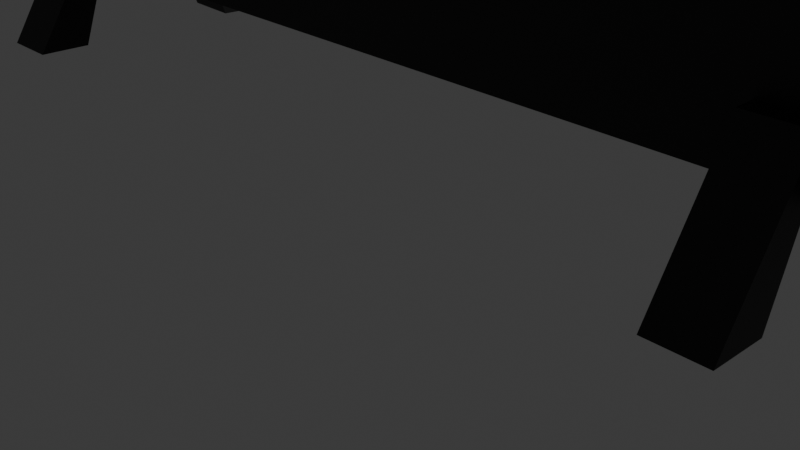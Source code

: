 # Source: TV.blend  (saved by Blender 4.3.34; exported with 4.5.12 LTS)
import bpy
from mathutils import Matrix  # noqa: F401  (used for matrix-valued properties, if any)

bpy.ops.wm.read_factory_settings(use_empty=True)
scene = bpy.context.scene
scene.name = 'Scene'

# ---- collections
col_collection = bpy.data.collections.new('Collection'); scene.collection.children.link(col_collection)

# ---- materials (node trees are filled in below, after node groups)
mat_material = bpy.data.materials.new('Material')
mat_material.alpha_threshold = 0.0
mat_material.use_transparent_shadow = False
mat_material.roughness = 0.5
mat_material.line_color = (0.0, 0.0, 0.0, 1.0)

# ---- material node trees
mat_material.use_nodes = True; mat_material.node_tree.nodes.clear()
_N = mat_material.node_tree.nodes; _L = mat_material.node_tree.links
n0 = _N.new('ShaderNodeOutputMaterial'); n0.name = 'Material Output'; n0.location = (300, 300)
n1 = _N.new('ShaderNodeBsdfPrincipled'); n1.name = 'Principled BSDF'; n1.location = (10, 300)
n1.inputs[0].default_value = (0.01261, 0.01261, 0.01261, 1.0)
n1.inputs[3].default_value = 1.45
_L.new(n1.outputs[0], n0.inputs[0])
n0.is_active_output = True

# ---- world
world_world = bpy.data.worlds.new('World'); scene.world = world_world
world_world.use_nodes = True; world_world.node_tree.nodes.clear()
_N = world_world.node_tree.nodes; _L = world_world.node_tree.links
n0 = _N.new('ShaderNodeOutputWorld'); n0.name = 'World Output'; n0.location = (300, 300)
n1 = _N.new('ShaderNodeBackground'); n1.name = 'Background'; n1.location = (10, 300)
n1.inputs[0].default_value = (0.05088, 0.05088, 0.05088, 1.0)
_L.new(n1.outputs[0], n0.inputs[0])
n0.is_active_output = True
world_world.color = (0.05088, 0.05088, 0.05088)
world_world.sun_shadow_jitter_overblur = 0.0

# ---- cameras
cam_camera = bpy.data.cameras.new('Camera')
cam_camera.clip_end = 100.0
cam_camera.ortho_scale = 7.314

# ---- lights
light_light = bpy.data.lights.new('Light', 'POINT')
light_light.energy = 1000.0
light_light.shadow_soft_size = 0.1

# ---- meshes
me_cube = bpy.data.meshes.new('Cube')
me_cube.from_pydata([(1.0, 1.0, 1.0), (1.0, 1.0, -1.0), (1.0, -1.0, 1.0), (1.0, -1.0, -1.0), (-1.0, 1.0, 1.0), (-1.0, 1.0, -1.0), (-1.0, -1.0, 1.0), (-1.0, -1.0, -1.0), (1.0, 1.0, -0.844), (-1.0, -1.0, -0.844), (1.0, -1.0, -0.844), (-1.0, 1.0, -0.844), (0.7464, 1.0, -1.0), (0.7464, -1.0, 1.0), (0.7464, -1.0, -1.0), (0.7464, 1.0, 1.0), (0.7464, 1.0, -0.844), (0.7464, -1.0, -0.844), (0.6501, 1.0, -1.0), (0.6501, -1.0, 1.0), (0.6501, -1.0, -0.844), (0.6501, -1.0, -1.0), (0.6501, 1.0, 1.0), (0.6501, 1.0, -0.844), (-0.8119, 1.0, -1.0), (-0.8119, -1.0, 1.0), (-0.8119, -1.0, -0.844), (-0.8119, -1.0, -1.0), (-0.8119, 1.0, 1.0), (-0.8119, 1.0, -0.844), (-0.7073, -1.0, -1.0), (-0.7073, 1.0, 1.0), (-0.7073, 1.0, -0.844), (-0.7073, 1.0, -1.0), (-0.7073, -1.0, 1.0), (-0.7073, -1.0, -0.844), (0.6501, 1.431, -0.844), (0.7464, 1.431, -0.844), (0.7464, 1.431, -1.0), (0.6501, 1.431, -1.0), (-0.7073, 1.431, -1.0), (-0.8119, 1.431, -1.0), (-0.8119, 1.431, -0.844), (-0.7073, 1.431, -0.844), (0.6501, -1.408, -1.0), (0.7464, -1.408, -1.0), (0.7464, -1.408, -0.844), (0.6501, -1.408, -0.844), (-0.7073, -1.408, -0.844), (-0.8119, -1.408, -0.844), (-0.8119, -1.408, -1.0), (-0.7073, -1.408, -1.0), (0.6501, -1.989, -1.217), (0.7464, -1.989, -1.217), (0.7464, -3.16, -1.215), (0.6501, -3.16, -1.215), (-0.7073, -3.16, -1.215), (-0.8119, -3.16, -1.215), (-0.8119, -1.989, -1.217), (-0.7073, -1.989, -1.217), (0.6498, 3.16, -1.224), (0.7461, 3.16, -1.228), (0.7462, 1.99, -1.223), (0.65, 1.989, -1.219), (-0.707, 1.979, -1.216), (-0.8116, 1.978, -1.212), (-0.8117, 3.149, -1.217), (-0.7071, 3.15, -1.222)], [], [(28, 4, 6, 25), (26, 25, 6, 9), (9, 6, 4, 11), (12, 1, 3, 14), (8, 0, 2, 10), (16, 15, 0, 8), (12, 16, 8, 1), (1, 8, 10, 3), (7, 9, 11, 5), (27, 26, 9, 7), (3, 10, 17, 14), (23, 16, 37, 36), (23, 22, 15, 16), (18, 12, 14, 21), (10, 2, 13, 17), (0, 15, 13, 2), (33, 18, 21, 30), (32, 31, 22, 23), (33, 32, 23, 18), (35, 26, 49, 48), (17, 13, 19, 20), (15, 22, 19, 13), (5, 11, 29, 24), (11, 4, 28, 29), (5, 24, 27, 7), (14, 17, 46, 45), (35, 34, 25, 26), (31, 28, 25, 34), (22, 31, 34, 19), (20, 19, 34, 35), (21, 20, 35, 30), (24, 29, 42, 41), (29, 28, 31, 32), (24, 33, 30, 27), (38, 39, 63, 62), (40, 41, 65, 64), (33, 24, 41, 40), (18, 23, 36, 39), (16, 12, 38, 37), (29, 32, 43, 42), (32, 33, 40, 43), (12, 18, 39, 38), (48, 49, 57, 56), (50, 51, 59, 58), (21, 14, 45, 44), (30, 35, 48, 51), (26, 27, 50, 49), (27, 30, 51, 50), (17, 20, 47, 46), (20, 21, 44, 47), (53, 54, 55, 52), (59, 56, 57, 58), (46, 47, 55, 54), (44, 45, 53, 52), (51, 48, 56, 59), (49, 50, 58, 57), (47, 44, 52, 55), (45, 46, 54, 53), (63, 60, 61, 62), (65, 66, 67, 64), (36, 37, 61, 60), (43, 40, 64, 67), (41, 42, 66, 65), (39, 36, 60, 63), (37, 38, 62, 61), (42, 43, 67, 66)])
_uv = me_cube.uv_layers.new(name='UVMap')
_uv.uv.foreach_set('vector', [0.8515, 0.5, 0.875, 0.5, 0.875, 0.75, 0.8515, 0.75, 0.3945, 0.9765, 0.625, 0.9765, 0.625, 1.0, 0.3945, 1.0, 0.3945, 0.0, 0.625, 0.0, 0.625, 0.25, 0.3945, 0.25, 0.3433, 0.5, 0.375, 0.5, 0.375, 0.75, 0.3433, 0.75, 0.3945, 0.5, 0.625, 0.5, 0.625, 0.75, 0.3945, 0.75, 0.3945, 0.4683, 0.625, 0.4683, 0.625, 0.5, 0.3945, 0.5, 0.375, 0.4683, 0.3945, 0.4683, 0.3945, 0.5, 0.375, 0.5, 0.375, 0.5, 0.3945, 0.5, 0.3945, 0.75, 0.375, 0.75, 0.375, 0.0, 0.3945, 0.0, 0.3945, 0.25, 0.375, 0.25, 0.375, 0.9765, 0.3945, 0.9765, 0.3945, 1.0, 0.375, 1.0, 0.375, 0.75, 0.3945, 0.75, 0.3945, 0.7817, 0.375, 0.7817, 0.3945, 0.4563, 0.3945, 0.4683, 0.3945, 0.4683, 0.3945, 0.4563, 0.3945, 0.4563, 0.625, 0.4563, 0.625, 0.4683, 0.3945, 0.4683, 0.3313, 0.5, 0.3433, 0.5, 0.3433, 0.75, 0.3313, 0.75, 0.3945, 0.75, 0.625, 0.75, 0.625, 0.7817, 0.3945, 0.7817, 0.625, 0.5, 0.6567, 0.5, 0.6567, 0.75, 0.625, 0.75, 0.1616, 0.5, 0.3313, 0.5, 0.3313, 0.75, 0.1616, 0.75, 0.3945, 0.2866, 0.625, 0.2866, 0.625, 0.4563, 0.3945, 0.4563, 0.375, 0.2866, 0.3945, 0.2866, 0.3945, 0.4563, 0.375, 0.4563, 0.3945, 0.9634, 0.3945, 0.9765, 0.3945, 0.9765, 0.3945, 0.9634, 0.3945, 0.7817, 0.625, 0.7817, 0.625, 0.7937, 0.3945, 0.7937, 0.6567, 0.5, 0.6687, 0.5, 0.6687, 0.75, 0.6567, 0.75, 0.375, 0.25, 0.3945, 0.25, 0.3945, 0.2735, 0.375, 0.2735, 0.3945, 0.25, 0.625, 0.25, 0.625, 0.2735, 0.3945, 0.2735, 0.125, 0.5, 0.1485, 0.5, 0.1485, 0.75, 0.125, 0.75, 0.375, 0.7817, 0.3945, 0.7817, 0.3945, 0.7817, 0.375, 0.7817, 0.3945, 0.9634, 0.625, 0.9634, 0.625, 0.9765, 0.3945, 0.9765, 0.8384, 0.5, 0.8515, 0.5, 0.8515, 0.75, 0.8384, 0.75, 0.6687, 0.5, 0.8384, 0.5, 0.8384, 0.75, 0.6687, 0.75, 0.3945, 0.7937, 0.625, 0.7937, 0.625, 0.9634, 0.3945, 0.9634, 0.375, 0.7937, 0.3945, 0.7937, 0.3945, 0.9634, 0.375, 0.9634, 0.375, 0.2735, 0.3945, 0.2735, 0.3945, 0.2735, 0.375, 0.2735, 0.3945, 0.2735, 0.625, 0.2735, 0.625, 0.2866, 0.3945, 0.2866, 0.1485, 0.5, 0.1616, 0.5, 0.1616, 0.75, 0.1485, 0.75, 0.3433, 0.5, 0.3313, 0.5, 0.3313, 0.5, 0.3433, 0.5, 0.1616, 0.5, 0.1485, 0.5, 0.1485, 0.5, 0.1616, 0.5, 0.1616, 0.5, 0.1485, 0.5, 0.1485, 0.5, 0.1616, 0.5, 0.375, 0.4563, 0.3945, 0.4563, 0.3945, 0.4563, 0.375, 0.4563, 0.3945, 0.4683, 0.375, 0.4683, 0.375, 0.4683, 0.3945, 0.4683, 0.3945, 0.2735, 0.3945, 0.2866, 0.3945, 0.2866, 0.3945, 0.2735, 0.3945, 0.2866, 0.375, 0.2866, 0.375, 0.2866, 0.3945, 0.2866, 0.3433, 0.5, 0.3313, 0.5, 0.3313, 0.5, 0.3433, 0.5, 0.3945, 0.9634, 0.3945, 0.9765, 0.3945, 0.9765, 0.3945, 0.9634, 0.1485, 0.75, 0.1616, 0.75, 0.1616, 0.75, 0.1485, 0.75, 0.3313, 0.75, 0.3433, 0.75, 0.3433, 0.75, 0.3313, 0.75, 0.375, 0.9634, 0.3945, 0.9634, 0.3945, 0.9634, 0.375, 0.9634, 0.3945, 0.9765, 0.375, 0.9765, 0.375, 0.9765, 0.3945, 0.9765, 0.1485, 0.75, 0.1616, 0.75, 0.1616, 0.75, 0.1485, 0.75, 0.3945, 0.7817, 0.3945, 0.7937, 0.3945, 0.7937, 0.3945, 0.7817, 0.3945, 0.7937, 0.375, 0.7937, 0.375, 0.7937, 0.3945, 0.7937, 0.375, 0.7817, 0.3945, 0.7817, 0.3945, 0.7937, 0.375, 0.7937, 0.375, 0.9634, 0.3945, 0.9634, 0.3945, 0.9765, 0.375, 0.9765, 0.3945, 0.7817, 0.3945, 0.7937, 0.3945, 0.7937, 0.3945, 0.7817, 0.3313, 0.75, 0.3433, 0.75, 0.3433, 0.75, 0.3313, 0.75, 0.375, 0.9634, 0.3945, 0.9634, 0.3945, 0.9634, 0.375, 0.9634, 0.3945, 0.9765, 0.375, 0.9765, 0.375, 0.9765, 0.3945, 0.9765, 0.3945, 0.7937, 0.375, 0.7937, 0.375, 0.7937, 0.3945, 0.7937, 0.375, 0.7817, 0.3945, 0.7817, 0.3945, 0.7817, 0.375, 0.7817, 0.375, 0.4563, 0.3945, 0.4563, 0.3945, 0.4683, 0.375, 0.4683, 0.375, 0.2735, 0.3945, 0.2735, 0.3945, 0.2866, 0.375, 0.2866, 0.3945, 0.4563, 0.3945, 0.4683, 0.3945, 0.4683, 0.3945, 0.4563, 0.3945, 0.2866, 0.375, 0.2866, 0.375, 0.2866, 0.3945, 0.2866, 0.375, 0.2735, 0.3945, 0.2735, 0.3945, 0.2735, 0.375, 0.2735, 0.375, 0.4563, 0.3945, 0.4563, 0.3945, 0.4563, 0.375, 0.4563, 0.3945, 0.4683, 0.375, 0.4683, 0.375, 0.4683, 0.3945, 0.4683, 0.3945, 0.2735, 0.3945, 0.2866, 0.3945, 0.2866, 0.3945, 0.2735])
me_cube.materials.append(mat_material)
me_cube.use_mirror_vertex_groups = False
me_cube.update()

# ---- objects
ob_cube = bpy.data.objects.new('Cube', me_cube)
ob_light = bpy.data.objects.new('Light', light_light)
ob_camera = bpy.data.objects.new('Camera', cam_camera)

# ---- transforms, parenting, visibility, modifiers, constraints
ob_cube.location = (0.0, 0.0, 5.536)
ob_cube.scale = (6.018, 0.4896, 3.676)
ob_cube.lock_rotations_4d = False
ob_cube.empty_display_type = 'ARROWS'
ob_cube.lineart.crease_threshold = 0.0
ob_light.location = (4.076, 1.005, 5.904)
ob_light.rotation_euler = (0.6503, 0.05522, 1.866)
ob_light.lock_rotations_4d = False
ob_light.empty_display_type = 'ARROWS'
ob_light.color = (0.0, 0.0, 0.0, 0.0)
ob_light.lineart.crease_threshold = 0.0
ob_camera.location = (7.359, -6.926, 4.958)
ob_camera.rotation_euler = (1.109, 0.0, 0.8149)
ob_camera.lock_rotations_4d = False
ob_camera.empty_display_type = 'ARROWS'
ob_camera.color = (0.0, 0.0, 0.0, 0.0)
ob_camera.display_type = 'WIRE'
ob_camera.lineart.crease_threshold = 0.0

# ---- collection membership
col_collection.objects.link(ob_cube)
col_collection.objects.link(ob_light)
col_collection.objects.link(ob_camera)

# ---- scene / render settings (as saved in the file)
scene.camera = ob_camera
scene.frame_start = 1; scene.frame_end = 250; scene.frame_set(1)
scene.render.engine = 'BLENDER_EEVEE_NEXT'
bpy.context.view_layer.update()
